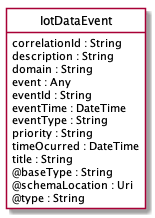

The diagram above was rendered by PlantUML. Its source (embedded in the PNG):
@startuml
hide circle
hide methods
hide stereotype
show <<Enumeration>> stereotype
skinparam class {
   BackgroundColor<<Enumeration>> #E6F5F7
   BackgroundColor<<Ref>> #FFFFE0
   BackgroundColor<<Pivot>> #FFFFFFF
   BackgroundColor #FCF2E3
}

class IotDataEvent  <<Pivot>> {
    correlationId : String
    description : String
    domain : String
    event : Any
    eventId : String
    eventTime : DateTime
    eventType : String
    priority : String
    timeOcurred : DateTime
    title : String
    @baseType : String
    @schemaLocation : Uri
    @type : String
}


@enduml